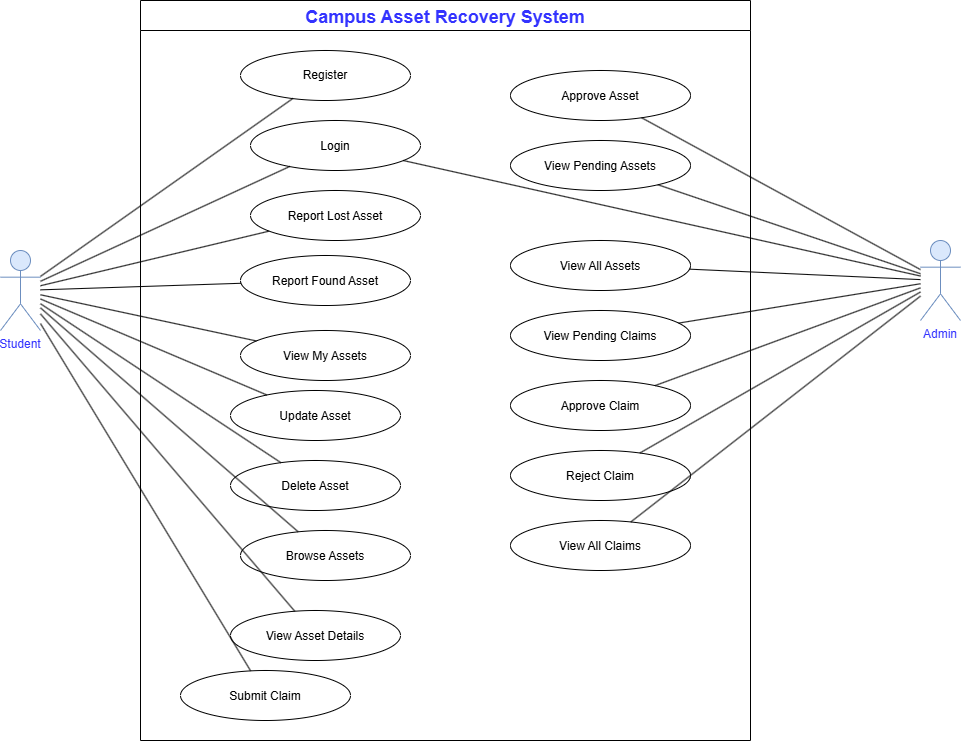

The diagram above was exported from draw.io. Its source (the exported page's mxGraphModel, read from the mxfile embedded in the PNG):
<mxGraphModel dx="1548" dy="902" grid="1" gridSize="10" guides="1" tooltips="1" connect="1" arrows="1" fold="1" page="1" pageScale="1" pageWidth="850" pageHeight="1100" math="0" shadow="0">
  <root>
    <mxCell id="0" />
    <mxCell id="1" parent="0" />
    <mxCell id="system" parent="1" style="swimlane;startSize=30;fillColor=#ffffff;strokeColor=#000000;fontStyle=1;fontColor=#3333FF;fontSize=18;" value="Campus Asset Recovery System" vertex="1">
      <mxGeometry height="740" width="610" x="260" y="20" as="geometry" />
    </mxCell>
    <mxCell id="uc1" parent="system" style="ellipse;whiteSpace=wrap;html=1;" value="Register" vertex="1">
      <mxGeometry height="50" width="170" x="100" y="50" as="geometry" />
    </mxCell>
    <mxCell id="uc2" parent="system" style="ellipse;" value="Login" vertex="1">
      <mxGeometry height="50" width="170" x="110" y="120" as="geometry" />
    </mxCell>
    <mxCell id="uc3" parent="system" style="ellipse;" value="Report Lost Asset" vertex="1">
      <mxGeometry height="50" width="170" x="110" y="190" as="geometry" />
    </mxCell>
    <mxCell id="uc4" parent="system" style="ellipse;" value="Report Found Asset" vertex="1">
      <mxGeometry height="50" width="170" x="100" y="255" as="geometry" />
    </mxCell>
    <mxCell id="uc5" parent="system" style="ellipse;" value="View My Assets" vertex="1">
      <mxGeometry height="50" width="170" x="100" y="330" as="geometry" />
    </mxCell>
    <mxCell id="uc6" parent="system" style="ellipse;" value="Update Asset" vertex="1">
      <mxGeometry height="50" width="170" x="90" y="390" as="geometry" />
    </mxCell>
    <mxCell id="uc7" parent="system" style="ellipse;" value="Delete Asset" vertex="1">
      <mxGeometry height="50" width="170" x="90" y="460" as="geometry" />
    </mxCell>
    <mxCell id="uc8" parent="system" style="ellipse;" value="Browse Assets" vertex="1">
      <mxGeometry height="50" width="170" x="100" y="530" as="geometry" />
    </mxCell>
    <mxCell id="uc9" parent="system" style="ellipse;" value="View Asset Details" vertex="1">
      <mxGeometry height="50" width="170" x="90" y="610" as="geometry" />
    </mxCell>
    <mxCell id="uc10" parent="system" style="ellipse;" value="Submit Claim" vertex="1">
      <mxGeometry height="50" width="170" x="40" y="670" as="geometry" />
    </mxCell>
    <mxCell id="uc11" parent="system" style="ellipse;" value="Approve Asset" vertex="1">
      <mxGeometry height="50" width="180" x="370" y="70" as="geometry" />
    </mxCell>
    <mxCell id="uc12" parent="system" style="ellipse;" value="View Pending Assets" vertex="1">
      <mxGeometry height="50" width="180" x="370" y="140" as="geometry" />
    </mxCell>
    <mxCell id="uc13" parent="system" style="ellipse;" value="View All Assets" vertex="1">
      <mxGeometry height="50" width="180" x="370" y="240" as="geometry" />
    </mxCell>
    <mxCell id="uc14" parent="system" style="ellipse;" value="View Pending Claims" vertex="1">
      <mxGeometry height="50" width="180" x="370" y="310" as="geometry" />
    </mxCell>
    <mxCell id="uc15" parent="system" style="ellipse;" value="Approve Claim" vertex="1">
      <mxGeometry height="50" width="180" x="370" y="380" as="geometry" />
    </mxCell>
    <mxCell id="uc16" parent="system" style="ellipse;" value="Reject Claim" vertex="1">
      <mxGeometry height="50" width="180" x="370" y="450" as="geometry" />
    </mxCell>
    <mxCell id="uc17" parent="system" style="ellipse;" value="View All Claims" vertex="1">
      <mxGeometry height="50" width="180" x="370" y="520" as="geometry" />
    </mxCell>
    <mxCell id="student" parent="1" style="shape=umlActor;verticalLabelPosition=bottom;verticalAlign=top;fillColor=#dae8fc;strokeColor=#6c8ebf;fontColor=#3333FF;" value="Student" vertex="1">
      <mxGeometry height="80" width="40" x="120" y="270" as="geometry" />
    </mxCell>
    <mxCell id="admin" parent="1" style="shape=umlActor;verticalLabelPosition=bottom;verticalAlign=top;fillColor=#dae8fc;strokeColor=#6c8ebf;fontColor=#3333FF;" value="Admin" vertex="1">
      <mxGeometry height="80" width="40" x="1040" y="260" as="geometry" />
    </mxCell>
    <mxCell id="2" edge="1" parent="1" source="student" style="endArrow=none;" target="uc1">
      <mxGeometry relative="1" as="geometry" />
    </mxCell>
    <mxCell id="3" edge="1" parent="1" source="student" style="endArrow=none;" target="uc2">
      <mxGeometry relative="1" as="geometry" />
    </mxCell>
    <mxCell id="4" edge="1" parent="1" source="student" style="endArrow=none;" target="uc3">
      <mxGeometry relative="1" as="geometry" />
    </mxCell>
    <mxCell id="5" edge="1" parent="1" source="student" style="endArrow=none;" target="uc4">
      <mxGeometry relative="1" as="geometry" />
    </mxCell>
    <mxCell id="6" edge="1" parent="1" source="student" style="endArrow=none;" target="uc5">
      <mxGeometry relative="1" as="geometry" />
    </mxCell>
    <mxCell id="7" edge="1" parent="1" source="student" style="endArrow=none;" target="uc6">
      <mxGeometry relative="1" as="geometry" />
    </mxCell>
    <mxCell id="8" edge="1" parent="1" source="student" style="endArrow=none;" target="uc7">
      <mxGeometry relative="1" as="geometry" />
    </mxCell>
    <mxCell id="9" edge="1" parent="1" source="student" style="endArrow=none;" target="uc8">
      <mxGeometry relative="1" as="geometry" />
    </mxCell>
    <mxCell id="10" edge="1" parent="1" source="student" style="endArrow=none;" target="uc9">
      <mxGeometry relative="1" as="geometry" />
    </mxCell>
    <mxCell id="11" edge="1" parent="1" source="student" style="endArrow=none;" target="uc10">
      <mxGeometry relative="1" as="geometry" />
    </mxCell>
    <mxCell id="12" edge="1" parent="1" source="admin" style="endArrow=none;" target="uc2">
      <mxGeometry relative="1" as="geometry" />
    </mxCell>
    <mxCell id="13" edge="1" parent="1" source="admin" style="endArrow=none;" target="uc11">
      <mxGeometry relative="1" as="geometry" />
    </mxCell>
    <mxCell id="14" edge="1" parent="1" source="admin" style="endArrow=none;" target="uc12">
      <mxGeometry relative="1" as="geometry" />
    </mxCell>
    <mxCell id="15" edge="1" parent="1" source="admin" style="endArrow=none;" target="uc13">
      <mxGeometry relative="1" as="geometry" />
    </mxCell>
    <mxCell id="16" edge="1" parent="1" source="admin" style="endArrow=none;" target="uc14">
      <mxGeometry relative="1" as="geometry" />
    </mxCell>
    <mxCell id="17" edge="1" parent="1" source="admin" style="endArrow=none;" target="uc15">
      <mxGeometry relative="1" as="geometry" />
    </mxCell>
    <mxCell id="18" edge="1" parent="1" source="admin" style="endArrow=none;" target="uc16">
      <mxGeometry relative="1" as="geometry" />
    </mxCell>
    <mxCell id="19" edge="1" parent="1" source="admin" style="endArrow=none;" target="uc17">
      <mxGeometry relative="1" as="geometry" />
    </mxCell>
  </root>
</mxGraphModel>